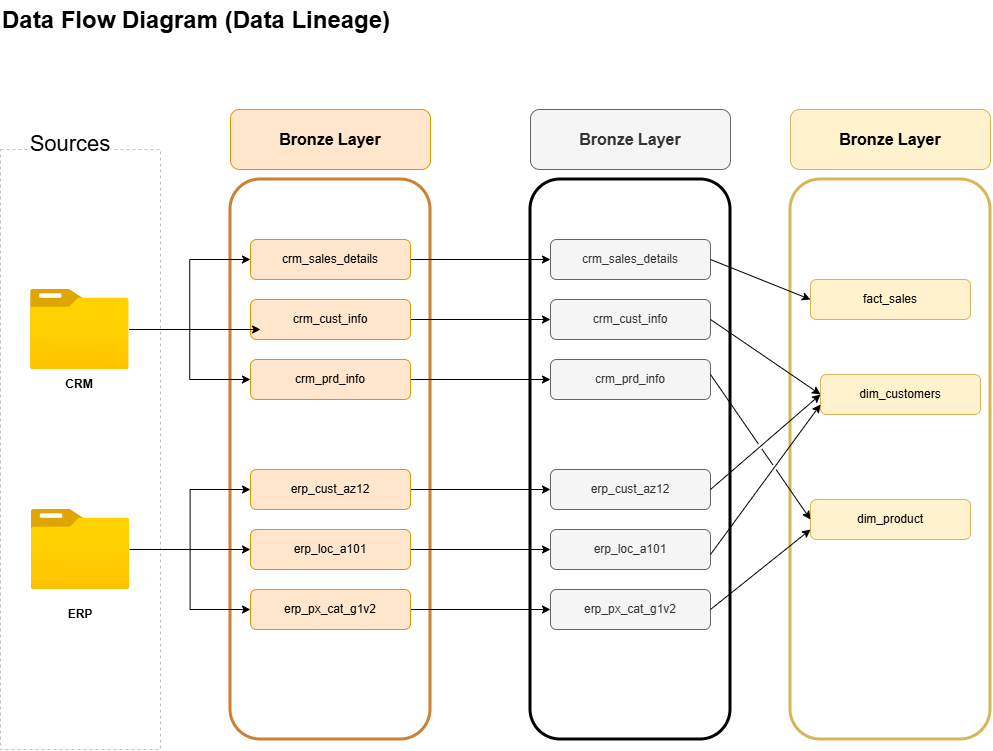

The diagram above was exported from draw.io. Its source (the exported page's mxGraphModel, read from the mxfile embedded in the PNG):
<mxGraphModel dx="1303" dy="783" grid="1" gridSize="10" guides="1" tooltips="1" connect="1" arrows="1" fold="1" page="1" pageScale="1" pageWidth="1100" pageHeight="850" math="0" shadow="0">
  <root>
    <mxCell id="0" />
    <mxCell id="1" parent="0" />
    <mxCell id="326YVKROtiTBPsLOFGKy-2" parent="1" style="rounded=0;whiteSpace=wrap;html=1;strokeColor=#C0C0C0;dashed=1;" value="" vertex="1">
      <mxGeometry height="600" width="160" x="40" y="160" as="geometry" />
    </mxCell>
    <mxCell id="326YVKROtiTBPsLOFGKy-3" parent="1" style="rounded=0;whiteSpace=wrap;html=1;fontSize=22;strokeColor=none;" value="Sources" vertex="1">
      <mxGeometry height="30" width="80" x="70" y="140" as="geometry" />
    </mxCell>
    <mxCell id="-noHC4pZQRu33cBYhZNI-1" parent="1" style="rounded=1;whiteSpace=wrap;html=1;fillColor=none;strokeColor=#CD7F32;strokeWidth=3;" value="" vertex="1">
      <mxGeometry height="560" width="200" x="270" y="190" as="geometry" />
    </mxCell>
    <mxCell id="-noHC4pZQRu33cBYhZNI-7" parent="1" style="rounded=1;whiteSpace=wrap;html=1;fillColor=#ffe6cc;strokeColor=#d79b00;" value="&lt;span style=&quot;font-size: 16px; font-weight: 700;&quot;&gt;Bronze Layer&lt;/span&gt;" vertex="1">
      <mxGeometry height="60" width="200" x="270" y="120" as="geometry" />
    </mxCell>
    <mxCell id="4nc08D3GSICHEmrM7lw1-12" edge="1" parent="1" source="-noHC4pZQRu33cBYhZNI-23" style="edgeStyle=orthogonalEdgeStyle;rounded=0;orthogonalLoop=1;jettySize=auto;html=1;entryX=0;entryY=0.5;entryDx=0;entryDy=0;" target="JpDyKKgz_1HTf_BQWWZT-3">
      <mxGeometry relative="1" as="geometry" />
    </mxCell>
    <mxCell id="-noHC4pZQRu33cBYhZNI-23" parent="1" style="rounded=1;whiteSpace=wrap;html=1;fillColor=#ffe6cc;strokeColor=#d79b00;fontStyle=0;fontSize=12;" value="crm_cust_info" vertex="1">
      <mxGeometry height="40" width="160" x="290" y="310" as="geometry" />
    </mxCell>
    <mxCell id="-noHC4pZQRu33cBYhZNI-31" parent="1" style="text;html=1;whiteSpace=wrap;overflow=hidden;rounded=0;" value="&lt;h1 style=&quot;margin-top: 0px;&quot;&gt;Data Flow Diagram (Data Lineage)&lt;/h1&gt;" vertex="1">
      <mxGeometry height="40" width="480" x="40" y="10" as="geometry" />
    </mxCell>
    <mxCell id="od6TrEyY4hrSZ76Kp95y-4" connectable="0" parent="1" style="group" value="" vertex="1">
      <mxGeometry height="110" width="98.57999999999998" x="70" y="300" as="geometry" />
    </mxCell>
    <mxCell id="od6TrEyY4hrSZ76Kp95y-2" parent="od6TrEyY4hrSZ76Kp95y-4" style="image;aspect=fixed;html=1;points=[];align=center;fontSize=12;image=img/lib/azure2/general/Folder_Blank.svg;" value="" vertex="1">
      <mxGeometry height="80" width="98.58" as="geometry" />
    </mxCell>
    <mxCell id="od6TrEyY4hrSZ76Kp95y-3" parent="od6TrEyY4hrSZ76Kp95y-4" style="text;html=1;whiteSpace=wrap;strokeColor=none;fillColor=none;align=center;verticalAlign=middle;rounded=0;fontStyle=1" value="CRM" vertex="1">
      <mxGeometry height="30" width="60" x="19.29000000000002" y="80" as="geometry" />
    </mxCell>
    <mxCell id="od6TrEyY4hrSZ76Kp95y-5" connectable="0" parent="1" style="group" value="" vertex="1">
      <mxGeometry height="110" width="98.57999999999998" x="70.71" y="530" as="geometry" />
    </mxCell>
    <mxCell id="od6TrEyY4hrSZ76Kp95y-6" parent="od6TrEyY4hrSZ76Kp95y-5" style="image;aspect=fixed;html=1;points=[];align=center;fontSize=12;image=img/lib/azure2/general/Folder_Blank.svg;" value="" vertex="1">
      <mxGeometry height="80" width="98.58" y="-10" as="geometry" />
    </mxCell>
    <mxCell id="od6TrEyY4hrSZ76Kp95y-7" parent="od6TrEyY4hrSZ76Kp95y-5" style="text;html=1;whiteSpace=wrap;strokeColor=none;fillColor=none;align=center;verticalAlign=middle;rounded=0;fontStyle=1" value="ERP" vertex="1">
      <mxGeometry height="30" width="60" x="19.29000000000002" y="80" as="geometry" />
    </mxCell>
    <mxCell id="4nc08D3GSICHEmrM7lw1-13" edge="1" parent="1" source="od6TrEyY4hrSZ76Kp95y-8" style="edgeStyle=orthogonalEdgeStyle;rounded=0;orthogonalLoop=1;jettySize=auto;html=1;" target="JpDyKKgz_1HTf_BQWWZT-4">
      <mxGeometry relative="1" as="geometry" />
    </mxCell>
    <mxCell id="od6TrEyY4hrSZ76Kp95y-8" parent="1" style="rounded=1;whiteSpace=wrap;html=1;fillColor=#ffe6cc;strokeColor=#d79b00;fontStyle=0;fontSize=12;" value="crm_prd_info" vertex="1">
      <mxGeometry height="40" width="160" x="290" y="370" as="geometry" />
    </mxCell>
    <mxCell id="4nc08D3GSICHEmrM7lw1-11" edge="1" parent="1" source="od6TrEyY4hrSZ76Kp95y-9" style="edgeStyle=orthogonalEdgeStyle;rounded=0;orthogonalLoop=1;jettySize=auto;html=1;entryX=0;entryY=0.5;entryDx=0;entryDy=0;" target="JpDyKKgz_1HTf_BQWWZT-5">
      <mxGeometry relative="1" as="geometry" />
    </mxCell>
    <mxCell id="od6TrEyY4hrSZ76Kp95y-9" parent="1" style="rounded=1;whiteSpace=wrap;html=1;fillColor=#ffe6cc;strokeColor=#d79b00;fontStyle=0;fontSize=12;" value="crm_sales_details" vertex="1">
      <mxGeometry height="40" width="160" x="290" y="250" as="geometry" />
    </mxCell>
    <mxCell id="4nc08D3GSICHEmrM7lw1-14" edge="1" parent="1" source="od6TrEyY4hrSZ76Kp95y-13" style="edgeStyle=orthogonalEdgeStyle;rounded=0;orthogonalLoop=1;jettySize=auto;html=1;" target="JpDyKKgz_1HTf_BQWWZT-6">
      <mxGeometry relative="1" as="geometry" />
    </mxCell>
    <mxCell id="od6TrEyY4hrSZ76Kp95y-13" parent="1" style="rounded=1;whiteSpace=wrap;html=1;fillColor=#ffe6cc;strokeColor=#d79b00;fontStyle=0;fontSize=12;" value="erp_cust_az12" vertex="1">
      <mxGeometry height="40" width="160" x="290" y="480" as="geometry" />
    </mxCell>
    <mxCell id="4nc08D3GSICHEmrM7lw1-15" edge="1" parent="1" source="od6TrEyY4hrSZ76Kp95y-14" style="edgeStyle=orthogonalEdgeStyle;rounded=0;orthogonalLoop=1;jettySize=auto;html=1;entryX=0;entryY=0.5;entryDx=0;entryDy=0;" target="JpDyKKgz_1HTf_BQWWZT-7">
      <mxGeometry relative="1" as="geometry" />
    </mxCell>
    <mxCell id="od6TrEyY4hrSZ76Kp95y-14" parent="1" style="rounded=1;whiteSpace=wrap;html=1;fillColor=#ffe6cc;strokeColor=#d79b00;fontStyle=0;fontSize=12;" value="erp_loc_a101" vertex="1">
      <mxGeometry height="40" width="160" x="290" y="540" as="geometry" />
    </mxCell>
    <mxCell id="4nc08D3GSICHEmrM7lw1-16" edge="1" parent="1" source="od6TrEyY4hrSZ76Kp95y-15" style="edgeStyle=orthogonalEdgeStyle;rounded=0;orthogonalLoop=1;jettySize=auto;html=1;" target="JpDyKKgz_1HTf_BQWWZT-8">
      <mxGeometry relative="1" as="geometry" />
    </mxCell>
    <mxCell id="od6TrEyY4hrSZ76Kp95y-15" parent="1" style="rounded=1;whiteSpace=wrap;html=1;fillColor=#ffe6cc;strokeColor=#d79b00;fontStyle=0;fontSize=12;" value="erp_px_cat_g1v2" vertex="1">
      <mxGeometry height="40" width="160" x="290" y="600" as="geometry" />
    </mxCell>
    <mxCell id="od6TrEyY4hrSZ76Kp95y-21" edge="1" parent="1" source="od6TrEyY4hrSZ76Kp95y-6" style="edgeStyle=orthogonalEdgeStyle;rounded=0;orthogonalLoop=1;jettySize=auto;html=1;entryX=0;entryY=0.5;entryDx=0;entryDy=0;" target="od6TrEyY4hrSZ76Kp95y-13">
      <mxGeometry relative="1" as="geometry" />
    </mxCell>
    <mxCell id="od6TrEyY4hrSZ76Kp95y-22" edge="1" parent="1" source="od6TrEyY4hrSZ76Kp95y-6" style="edgeStyle=orthogonalEdgeStyle;rounded=0;orthogonalLoop=1;jettySize=auto;html=1;entryX=0;entryY=0.5;entryDx=0;entryDy=0;" target="od6TrEyY4hrSZ76Kp95y-14">
      <mxGeometry relative="1" as="geometry" />
    </mxCell>
    <mxCell id="od6TrEyY4hrSZ76Kp95y-23" edge="1" parent="1" source="od6TrEyY4hrSZ76Kp95y-6" style="edgeStyle=orthogonalEdgeStyle;rounded=0;orthogonalLoop=1;jettySize=auto;html=1;entryX=0;entryY=0.5;entryDx=0;entryDy=0;" target="od6TrEyY4hrSZ76Kp95y-15">
      <mxGeometry relative="1" as="geometry" />
    </mxCell>
    <mxCell id="JpDyKKgz_1HTf_BQWWZT-1" parent="1" style="rounded=1;whiteSpace=wrap;html=1;strokeWidth=3;fillColor=none;" value="" vertex="1">
      <mxGeometry height="560" width="200" x="570" y="190" as="geometry" />
    </mxCell>
    <mxCell id="JpDyKKgz_1HTf_BQWWZT-2" parent="1" style="rounded=1;whiteSpace=wrap;html=1;fillColor=#f5f5f5;strokeColor=#666666;fontColor=#333333;" value="&lt;span style=&quot;font-size: 16px; font-weight: 700;&quot;&gt;Bronze Layer&lt;/span&gt;" vertex="1">
      <mxGeometry height="60" width="200" x="570" y="120" as="geometry" />
    </mxCell>
    <mxCell id="JpDyKKgz_1HTf_BQWWZT-3" parent="1" style="rounded=1;whiteSpace=wrap;html=1;fillColor=#f5f5f5;strokeColor=#666666;fontStyle=0;fontSize=12;fontColor=#333333;" value="crm_cust_info" vertex="1">
      <mxGeometry height="40" width="160" x="590" y="310" as="geometry" />
    </mxCell>
    <mxCell id="JpDyKKgz_1HTf_BQWWZT-4" parent="1" style="rounded=1;whiteSpace=wrap;html=1;fillColor=#f5f5f5;strokeColor=#666666;fontStyle=0;fontSize=12;fontColor=#333333;" value="crm_prd_info" vertex="1">
      <mxGeometry height="40" width="160" x="590" y="370" as="geometry" />
    </mxCell>
    <mxCell id="JpDyKKgz_1HTf_BQWWZT-5" parent="1" style="rounded=1;whiteSpace=wrap;html=1;fillColor=#f5f5f5;strokeColor=#666666;fontStyle=0;fontSize=12;fontColor=#333333;" value="crm_sales_details" vertex="1">
      <mxGeometry height="40" width="160" x="590" y="250" as="geometry" />
    </mxCell>
    <mxCell id="JpDyKKgz_1HTf_BQWWZT-6" parent="1" style="rounded=1;whiteSpace=wrap;html=1;fillColor=#f5f5f5;strokeColor=#666666;fontStyle=0;fontSize=12;fontColor=#333333;" value="erp_cust_az12" vertex="1">
      <mxGeometry height="40" width="160" x="590" y="480" as="geometry" />
    </mxCell>
    <mxCell id="JpDyKKgz_1HTf_BQWWZT-7" parent="1" style="rounded=1;whiteSpace=wrap;html=1;fillColor=#f5f5f5;strokeColor=#666666;fontStyle=0;fontSize=12;fontColor=#333333;" value="erp_loc_a101" vertex="1">
      <mxGeometry height="40" width="160" x="590" y="540" as="geometry" />
    </mxCell>
    <mxCell id="JpDyKKgz_1HTf_BQWWZT-8" parent="1" style="rounded=1;whiteSpace=wrap;html=1;fillColor=#f5f5f5;strokeColor=#666666;fontStyle=0;fontSize=12;fontColor=#333333;" value="erp_px_cat_g1v2" vertex="1">
      <mxGeometry height="40" width="160" x="590" y="600" as="geometry" />
    </mxCell>
    <mxCell id="4nc08D3GSICHEmrM7lw1-1" parent="1" style="rounded=1;whiteSpace=wrap;html=1;strokeWidth=3;fillColor=none;strokeColor=#d6b656;" value="" vertex="1">
      <mxGeometry height="560" width="200" x="830" y="190" as="geometry" />
    </mxCell>
    <mxCell id="4nc08D3GSICHEmrM7lw1-2" parent="1" style="rounded=1;whiteSpace=wrap;html=1;fillColor=#fff2cc;strokeColor=#d6b656;" value="&lt;span style=&quot;font-size: 16px; font-weight: 700;&quot;&gt;Bronze Layer&lt;/span&gt;" vertex="1">
      <mxGeometry height="60" width="200" x="830" y="120" as="geometry" />
    </mxCell>
    <mxCell id="4nc08D3GSICHEmrM7lw1-3" parent="1" style="rounded=1;whiteSpace=wrap;html=1;fillColor=#fff2cc;strokeColor=#d6b656;fontStyle=0;fontSize=12;" value="fact_sales" vertex="1">
      <mxGeometry height="40" width="160" x="850" y="290" as="geometry" />
    </mxCell>
    <mxCell id="4nc08D3GSICHEmrM7lw1-4" parent="1" style="rounded=1;whiteSpace=wrap;html=1;fillColor=#fff2cc;strokeColor=#d6b656;fontStyle=0;fontSize=12;" value="dim_customers" vertex="1">
      <mxGeometry height="40" width="160" x="860" y="385" as="geometry" />
    </mxCell>
    <mxCell id="4nc08D3GSICHEmrM7lw1-5" parent="1" style="rounded=1;whiteSpace=wrap;html=1;fillColor=#fff2cc;strokeColor=#d6b656;fontStyle=0;fontSize=12;" value="dim_product" vertex="1">
      <mxGeometry height="40" width="160" x="850" y="510" as="geometry" />
    </mxCell>
    <mxCell id="4nc08D3GSICHEmrM7lw1-17" edge="1" parent="1" source="JpDyKKgz_1HTf_BQWWZT-5" style="endArrow=classic;html=1;rounded=0;entryX=0;entryY=0.5;entryDx=0;entryDy=0;exitX=1;exitY=0.5;exitDx=0;exitDy=0;" target="4nc08D3GSICHEmrM7lw1-3" value="">
      <mxGeometry height="50" relative="1" width="50" as="geometry">
        <mxPoint x="780" y="310" as="sourcePoint" />
        <mxPoint x="830" y="260" as="targetPoint" />
      </mxGeometry>
    </mxCell>
    <mxCell id="4nc08D3GSICHEmrM7lw1-18" edge="1" parent="1" style="endArrow=classic;html=1;rounded=0;entryX=0;entryY=0.5;entryDx=0;entryDy=0;exitX=1;exitY=0.5;exitDx=0;exitDy=0;jumpStyle=gap;" target="4nc08D3GSICHEmrM7lw1-4" value="">
      <mxGeometry height="50" relative="1" width="50" as="geometry">
        <mxPoint x="750" y="330" as="sourcePoint" />
        <mxPoint x="850" y="370" as="targetPoint" />
      </mxGeometry>
    </mxCell>
    <mxCell id="4nc08D3GSICHEmrM7lw1-19" edge="1" parent="1" source="JpDyKKgz_1HTf_BQWWZT-6" style="endArrow=classic;html=1;rounded=0;entryX=0;entryY=0.5;entryDx=0;entryDy=0;exitX=1;exitY=0.5;exitDx=0;exitDy=0;jumpStyle=gap;" value="">
      <mxGeometry height="50" relative="1" width="50" as="geometry">
        <mxPoint x="750" y="330" as="sourcePoint" />
        <mxPoint x="860" y="405" as="targetPoint" />
      </mxGeometry>
    </mxCell>
    <mxCell id="4nc08D3GSICHEmrM7lw1-20" edge="1" parent="1" style="endArrow=classic;html=1;rounded=0;entryX=0;entryY=0.75;entryDx=0;entryDy=0;exitX=1;exitY=0.5;exitDx=0;exitDy=0;jumpStyle=gap;" target="4nc08D3GSICHEmrM7lw1-4" value="">
      <mxGeometry height="50" relative="1" width="50" as="geometry">
        <mxPoint x="750" y="565" as="sourcePoint" />
        <mxPoint x="860" y="470" as="targetPoint" />
      </mxGeometry>
    </mxCell>
    <mxCell id="4nc08D3GSICHEmrM7lw1-21" edge="1" parent="1" style="endArrow=classic;html=1;rounded=0;entryX=0;entryY=0.5;entryDx=0;entryDy=0;exitX=1;exitY=0.5;exitDx=0;exitDy=0;jumpStyle=gap;" target="4nc08D3GSICHEmrM7lw1-5" value="">
      <mxGeometry height="50" relative="1" width="50" as="geometry">
        <mxPoint x="750" y="385" as="sourcePoint" />
        <mxPoint x="850" y="425" as="targetPoint" />
      </mxGeometry>
    </mxCell>
    <mxCell id="4nc08D3GSICHEmrM7lw1-22" edge="1" parent="1" style="endArrow=classic;html=1;rounded=0;entryX=0;entryY=0.75;entryDx=0;entryDy=0;exitX=1;exitY=0.5;exitDx=0;exitDy=0;jumpStyle=gap;" target="4nc08D3GSICHEmrM7lw1-5" value="">
      <mxGeometry height="50" relative="1" width="50" as="geometry">
        <mxPoint x="750" y="620" as="sourcePoint" />
        <mxPoint x="860" y="470" as="targetPoint" />
      </mxGeometry>
    </mxCell>
    <mxCell id="4nc08D3GSICHEmrM7lw1-23" edge="1" parent="1" source="od6TrEyY4hrSZ76Kp95y-2" style="edgeStyle=orthogonalEdgeStyle;rounded=0;orthogonalLoop=1;jettySize=auto;html=1;entryX=0;entryY=0.5;entryDx=0;entryDy=0;" target="od6TrEyY4hrSZ76Kp95y-9">
      <mxGeometry relative="1" as="geometry" />
    </mxCell>
    <mxCell id="4nc08D3GSICHEmrM7lw1-24" edge="1" parent="1" source="od6TrEyY4hrSZ76Kp95y-2" style="edgeStyle=orthogonalEdgeStyle;rounded=0;orthogonalLoop=1;jettySize=auto;html=1;entryX=0.063;entryY=0.75;entryDx=0;entryDy=0;entryPerimeter=0;" target="-noHC4pZQRu33cBYhZNI-23">
      <mxGeometry relative="1" as="geometry" />
    </mxCell>
    <mxCell id="4nc08D3GSICHEmrM7lw1-25" edge="1" parent="1" source="od6TrEyY4hrSZ76Kp95y-2" style="edgeStyle=orthogonalEdgeStyle;rounded=0;orthogonalLoop=1;jettySize=auto;html=1;" target="od6TrEyY4hrSZ76Kp95y-8">
      <mxGeometry relative="1" as="geometry" />
    </mxCell>
  </root>
</mxGraphModel>